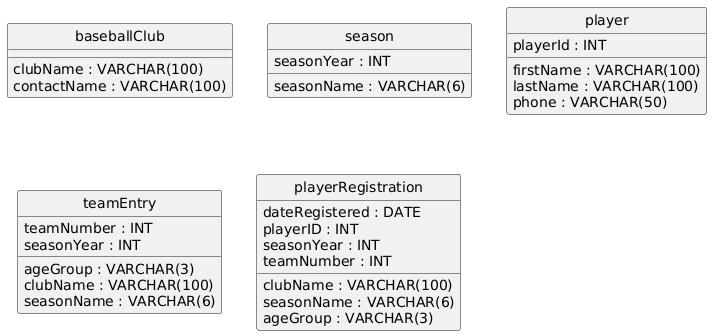

The diagram above was rendered by PlantUML. Its source (embedded in the PNG):
@startuml
hide circle
skinparam linetype ortho

entity "baseballClub" as baseballClub {
  clubName : VARCHAR(100)
  contactName : VARCHAR(100)
}

entity "season" as season {
  seasonYear : INT
  seasonName : VARCHAR(6)
}

entity "player" as player {
  playerId : INT
  firstName : VARCHAR(100)
  lastName : VARCHAR(100)
  phone : VARCHAR(50)
}

entity "teamEntry" as teamEntry {
  ageGroup : VARCHAR(3)
  teamNumber : INT
  clubName : VARCHAR(100)
  seasonYear : INT
  seasonName : VARCHAR(6)
}

entity "playerRegistration" as playerRegistration {
  dateRegistered : DATE
  playerID : INT
  clubName : VARCHAR(100)
  seasonYear : INT
  seasonName : VARCHAR(6)
  ageGroup : VARCHAR(3)
  teamNumber : INT
}

@enduml